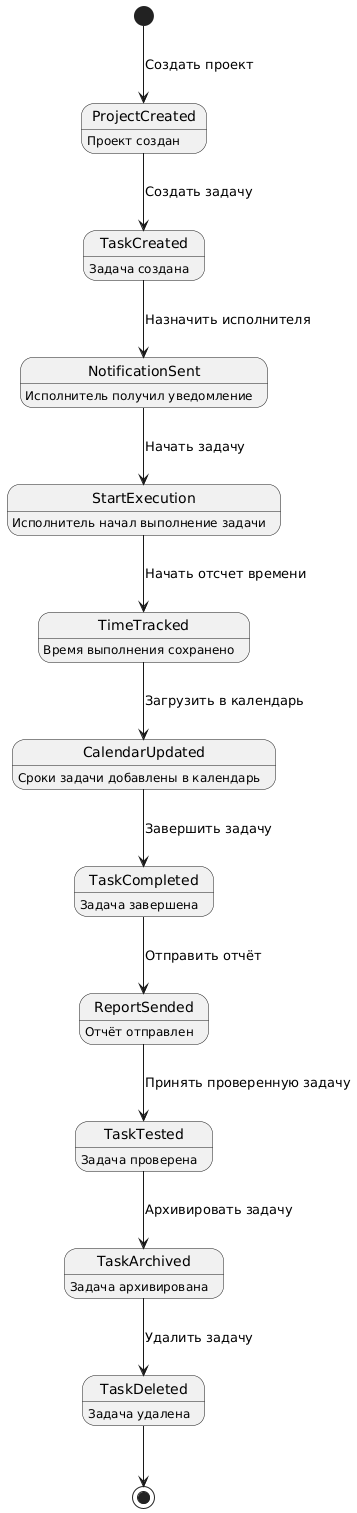

The diagram above was rendered by PlantUML. Its source (embedded in the PNG):
@startuml
[*]     --> ProjectCreated :Создать проект
ProjectCreated : Проект создан
ProjectCreated --> TaskCreated : Создать задачу
TaskCreated : Задача создана
TaskCreated --> NotificationSent: Назначить исполнителя
NotificationSent: Исполнитель получил уведомление
NotificationSent --> StartExecution : Начать задачу
StartExecution : Исполнитель начал выполнение задачи
StartExecution --> TimeTracked : Начать отсчет времени
TimeTracked: Время выполнения сохранено
TimeTracked --> CalendarUpdated: Загрузить в календарь
CalendarUpdated: Сроки задачи добавлены в календарь
CalendarUpdated --> TaskCompleted: Завершить задачу
TaskCompleted: Задача завершена
TaskCompleted --> ReportSended: Отправить отчёт
ReportSended: Отчёт отправлен
ReportSended --> TaskTested: Принять проверенную задачу
TaskTested: Задача проверена
TaskTested --> TaskArchived: Архивировать задачу
TaskArchived: Задача архивирована
TaskArchived --> TaskDeleted: Удалить задачу
TaskDeleted: Задача удалена
TaskDeleted --> [*]
@enduml